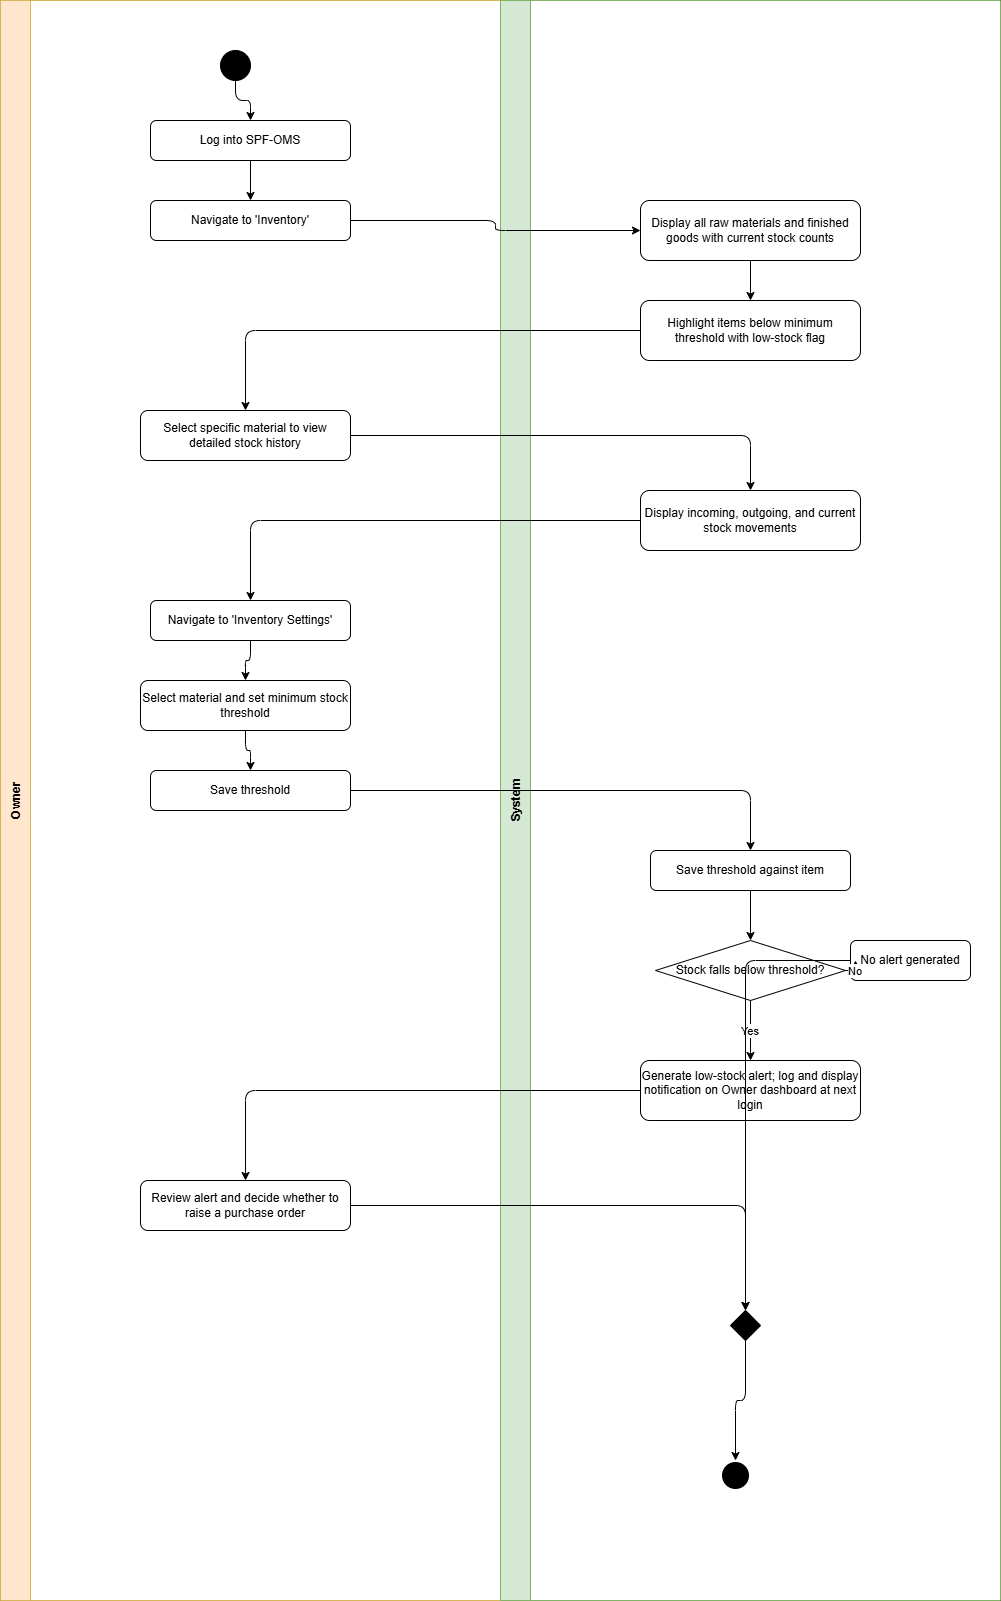

The diagram above was exported from draw.io. Its source (the exported page's mxGraphModel, read from the mxfile embedded in the PNG):
<mxGraphModel dx="860" dy="473" grid="1" gridSize="10" guides="1" tooltips="1" connect="1" arrows="1" fold="1" page="1" pageScale="1" pageWidth="850" pageHeight="1100" math="0" shadow="0">
  <root>
    <mxCell id="0" />
    <mxCell id="1" parent="0" />
    <mxCell id="_STxORPEz7rr_uXm-ucF-29" parent="1" style="shape=pool;startSize=0;horizontal=1;childLayout=stackLayout;horizontalStack=1;resizeParent=1;collapsible=0;marginBottom=0;fillColor=none;" value="" vertex="1">
      <mxGeometry height="1600" width="1000" x="60" y="40" as="geometry" />
    </mxCell>
    <mxCell id="_STxORPEz7rr_uXm-ucF-30" parent="_STxORPEz7rr_uXm-ucF-29" style="swimlane;startSize=30;horizontal=0;fillColor=#ffe6cc;strokeColor=#d6b656;" value="Owner" vertex="1">
      <mxGeometry height="1600" width="500" as="geometry" />
    </mxCell>
    <mxCell id="_STxORPEz7rr_uXm-ucF-31" parent="_STxORPEz7rr_uXm-ucF-30" style="ellipse;aspect=fixed;fillColor=#000000;" value="" vertex="1">
      <mxGeometry height="30" width="30" x="220" y="50" as="geometry" />
    </mxCell>
    <mxCell id="_STxORPEz7rr_uXm-ucF-32" parent="_STxORPEz7rr_uXm-ucF-30" style="rounded=1;whiteSpace=wrap;" value="Log into SPF-OMS" vertex="1">
      <mxGeometry height="40" width="200" x="150" y="120" as="geometry" />
    </mxCell>
    <mxCell id="_STxORPEz7rr_uXm-ucF-33" parent="_STxORPEz7rr_uXm-ucF-30" style="rounded=1;whiteSpace=wrap;" value="Navigate to 'Inventory'" vertex="1">
      <mxGeometry height="40" width="200" x="150" y="200" as="geometry" />
    </mxCell>
    <mxCell id="_STxORPEz7rr_uXm-ucF-34" edge="1" parent="_STxORPEz7rr_uXm-ucF-30" source="_STxORPEz7rr_uXm-ucF-31" style="edgeStyle=orthogonalEdgeStyle;" target="_STxORPEz7rr_uXm-ucF-32">
      <mxGeometry relative="1" as="geometry" />
    </mxCell>
    <mxCell id="_STxORPEz7rr_uXm-ucF-35" edge="1" parent="_STxORPEz7rr_uXm-ucF-30" source="_STxORPEz7rr_uXm-ucF-32" style="edgeStyle=orthogonalEdgeStyle;" target="_STxORPEz7rr_uXm-ucF-33">
      <mxGeometry relative="1" as="geometry" />
    </mxCell>
    <mxCell id="_STxORPEz7rr_uXm-ucF-36" parent="_STxORPEz7rr_uXm-ucF-30" style="rounded=1;whiteSpace=wrap;" value="Select specific material to view detailed stock history" vertex="1">
      <mxGeometry height="50" width="210" x="140" y="410" as="geometry" />
    </mxCell>
    <mxCell id="_STxORPEz7rr_uXm-ucF-37" parent="_STxORPEz7rr_uXm-ucF-30" style="rounded=1;whiteSpace=wrap;" value="Navigate to 'Inventory Settings'" vertex="1">
      <mxGeometry height="40" width="200" x="150" y="600" as="geometry" />
    </mxCell>
    <mxCell id="_STxORPEz7rr_uXm-ucF-38" parent="_STxORPEz7rr_uXm-ucF-30" style="rounded=1;whiteSpace=wrap;" value="Select material and set minimum stock threshold" vertex="1">
      <mxGeometry height="50" width="210" x="140" y="680" as="geometry" />
    </mxCell>
    <mxCell id="_STxORPEz7rr_uXm-ucF-39" parent="_STxORPEz7rr_uXm-ucF-30" style="rounded=1;whiteSpace=wrap;" value="Save threshold" vertex="1">
      <mxGeometry height="40" width="200" x="150" y="770" as="geometry" />
    </mxCell>
    <mxCell id="_STxORPEz7rr_uXm-ucF-40" edge="1" parent="_STxORPEz7rr_uXm-ucF-30" source="_STxORPEz7rr_uXm-ucF-37" style="edgeStyle=orthogonalEdgeStyle;" target="_STxORPEz7rr_uXm-ucF-38">
      <mxGeometry relative="1" as="geometry" />
    </mxCell>
    <mxCell id="_STxORPEz7rr_uXm-ucF-41" edge="1" parent="_STxORPEz7rr_uXm-ucF-30" source="_STxORPEz7rr_uXm-ucF-38" style="edgeStyle=orthogonalEdgeStyle;" target="_STxORPEz7rr_uXm-ucF-39">
      <mxGeometry relative="1" as="geometry" />
    </mxCell>
    <mxCell id="_STxORPEz7rr_uXm-ucF-42" parent="_STxORPEz7rr_uXm-ucF-30" style="rounded=1;whiteSpace=wrap;" value="Review alert and decide whether to raise a purchase order" vertex="1">
      <mxGeometry height="50" width="210" x="140" y="1180" as="geometry" />
    </mxCell>
    <mxCell id="_STxORPEz7rr_uXm-ucF-43" parent="_STxORPEz7rr_uXm-ucF-29" style="swimlane;startSize=30;horizontal=0;fillColor=#d5e8d4;strokeColor=#82b366;" value="System" vertex="1">
      <mxGeometry height="1600" width="500" x="500" as="geometry" />
    </mxCell>
    <mxCell id="_STxORPEz7rr_uXm-ucF-44" parent="_STxORPEz7rr_uXm-ucF-43" style="rounded=1;whiteSpace=wrap;" value="Display all raw materials and finished goods with current stock counts" vertex="1">
      <mxGeometry height="60" width="220" x="140" y="200" as="geometry" />
    </mxCell>
    <mxCell id="_STxORPEz7rr_uXm-ucF-45" parent="_STxORPEz7rr_uXm-ucF-43" style="rounded=1;whiteSpace=wrap;" value="Highlight items below minimum threshold with low-stock flag" vertex="1">
      <mxGeometry height="60" width="220" x="140" y="300" as="geometry" />
    </mxCell>
    <mxCell id="_STxORPEz7rr_uXm-ucF-46" edge="1" parent="_STxORPEz7rr_uXm-ucF-43" source="_STxORPEz7rr_uXm-ucF-44" style="edgeStyle=orthogonalEdgeStyle;" target="_STxORPEz7rr_uXm-ucF-45">
      <mxGeometry relative="1" as="geometry" />
    </mxCell>
    <mxCell id="_STxORPEz7rr_uXm-ucF-47" parent="_STxORPEz7rr_uXm-ucF-43" style="rounded=1;whiteSpace=wrap;" value="Display incoming, outgoing, and current stock movements" vertex="1">
      <mxGeometry height="60" width="220" x="140" y="490" as="geometry" />
    </mxCell>
    <mxCell id="_STxORPEz7rr_uXm-ucF-48" parent="_STxORPEz7rr_uXm-ucF-43" style="rounded=1;whiteSpace=wrap;" value="Save threshold against item" vertex="1">
      <mxGeometry height="40" width="200" x="150" y="850" as="geometry" />
    </mxCell>
    <mxCell id="_STxORPEz7rr_uXm-ucF-49" parent="_STxORPEz7rr_uXm-ucF-43" style="rhombus;whiteSpace=wrap;" value="Stock falls below threshold?" vertex="1">
      <mxGeometry height="60" width="190" x="155" y="940" as="geometry" />
    </mxCell>
    <mxCell id="_STxORPEz7rr_uXm-ucF-50" parent="_STxORPEz7rr_uXm-ucF-43" style="rounded=1;whiteSpace=wrap;" value="No alert generated" vertex="1">
      <mxGeometry height="40" width="120" x="350" y="940" as="geometry" />
    </mxCell>
    <mxCell id="_STxORPEz7rr_uXm-ucF-51" parent="_STxORPEz7rr_uXm-ucF-43" style="rounded=1;whiteSpace=wrap;" value="Generate low-stock alert; log and display notification on Owner dashboard at next login" vertex="1">
      <mxGeometry height="60" width="220" x="140" y="1060" as="geometry" />
    </mxCell>
    <mxCell id="_STxORPEz7rr_uXm-ucF-52" edge="1" parent="_STxORPEz7rr_uXm-ucF-43" source="_STxORPEz7rr_uXm-ucF-48" style="edgeStyle=orthogonalEdgeStyle;" target="_STxORPEz7rr_uXm-ucF-49">
      <mxGeometry relative="1" as="geometry" />
    </mxCell>
    <mxCell id="_STxORPEz7rr_uXm-ucF-53" edge="1" parent="_STxORPEz7rr_uXm-ucF-43" source="_STxORPEz7rr_uXm-ucF-49" style="edgeStyle=orthogonalEdgeStyle;" target="_STxORPEz7rr_uXm-ucF-50" value="No">
      <mxGeometry relative="1" as="geometry" />
    </mxCell>
    <mxCell id="_STxORPEz7rr_uXm-ucF-54" edge="1" parent="_STxORPEz7rr_uXm-ucF-43" source="_STxORPEz7rr_uXm-ucF-49" style="edgeStyle=orthogonalEdgeStyle;" target="_STxORPEz7rr_uXm-ucF-51" value="Yes">
      <mxGeometry relative="1" as="geometry" />
    </mxCell>
    <mxCell id="_STxORPEz7rr_uXm-ucF-55" parent="_STxORPEz7rr_uXm-ucF-43" style="rhombus;whiteSpace=wrap;fillColor=#000000;" value="" vertex="1">
      <mxGeometry height="30" width="30" x="230" y="1310" as="geometry" />
    </mxCell>
    <mxCell id="_STxORPEz7rr_uXm-ucF-56" edge="1" parent="_STxORPEz7rr_uXm-ucF-43" source="_STxORPEz7rr_uXm-ucF-50" style="edgeStyle=orthogonalEdgeStyle;" target="_STxORPEz7rr_uXm-ucF-55" value="">
      <mxGeometry relative="1" as="geometry" />
    </mxCell>
    <mxCell id="_STxORPEz7rr_uXm-ucF-57" parent="_STxORPEz7rr_uXm-ucF-43" style="ellipse;aspect=fixed;fillColor=#000000;strokeColor=#ffffff;strokeWidth=3;" value="" vertex="1">
      <mxGeometry height="30" width="30" x="220" y="1460" as="geometry" />
    </mxCell>
    <mxCell id="_STxORPEz7rr_uXm-ucF-58" edge="1" parent="_STxORPEz7rr_uXm-ucF-43" source="_STxORPEz7rr_uXm-ucF-55" style="edgeStyle=orthogonalEdgeStyle;" target="_STxORPEz7rr_uXm-ucF-57">
      <mxGeometry relative="1" as="geometry" />
    </mxCell>
    <mxCell id="_STxORPEz7rr_uXm-ucF-59" edge="1" parent="_STxORPEz7rr_uXm-ucF-29" source="_STxORPEz7rr_uXm-ucF-33" style="edgeStyle=orthogonalEdgeStyle;" target="_STxORPEz7rr_uXm-ucF-44" value="">
      <mxGeometry relative="1" as="geometry" />
    </mxCell>
    <mxCell id="_STxORPEz7rr_uXm-ucF-60" edge="1" parent="_STxORPEz7rr_uXm-ucF-29" source="_STxORPEz7rr_uXm-ucF-45" style="edgeStyle=orthogonalEdgeStyle;" target="_STxORPEz7rr_uXm-ucF-36" value="">
      <mxGeometry relative="1" as="geometry" />
    </mxCell>
    <mxCell id="_STxORPEz7rr_uXm-ucF-61" edge="1" parent="_STxORPEz7rr_uXm-ucF-29" source="_STxORPEz7rr_uXm-ucF-36" style="edgeStyle=orthogonalEdgeStyle;" target="_STxORPEz7rr_uXm-ucF-47" value="">
      <mxGeometry relative="1" as="geometry" />
    </mxCell>
    <mxCell id="_STxORPEz7rr_uXm-ucF-62" edge="1" parent="_STxORPEz7rr_uXm-ucF-29" source="_STxORPEz7rr_uXm-ucF-47" style="edgeStyle=orthogonalEdgeStyle;" target="_STxORPEz7rr_uXm-ucF-37" value="">
      <mxGeometry relative="1" as="geometry" />
    </mxCell>
    <mxCell id="_STxORPEz7rr_uXm-ucF-63" edge="1" parent="_STxORPEz7rr_uXm-ucF-29" source="_STxORPEz7rr_uXm-ucF-39" style="edgeStyle=orthogonalEdgeStyle;" target="_STxORPEz7rr_uXm-ucF-48" value="">
      <mxGeometry relative="1" as="geometry" />
    </mxCell>
    <mxCell id="_STxORPEz7rr_uXm-ucF-64" edge="1" parent="_STxORPEz7rr_uXm-ucF-29" source="_STxORPEz7rr_uXm-ucF-51" style="edgeStyle=orthogonalEdgeStyle;" target="_STxORPEz7rr_uXm-ucF-42" value="">
      <mxGeometry relative="1" as="geometry" />
    </mxCell>
    <mxCell id="_STxORPEz7rr_uXm-ucF-65" edge="1" parent="_STxORPEz7rr_uXm-ucF-29" source="_STxORPEz7rr_uXm-ucF-42" style="edgeStyle=orthogonalEdgeStyle;" target="_STxORPEz7rr_uXm-ucF-55" value="">
      <mxGeometry relative="1" as="geometry" />
    </mxCell>
  </root>
</mxGraphModel>